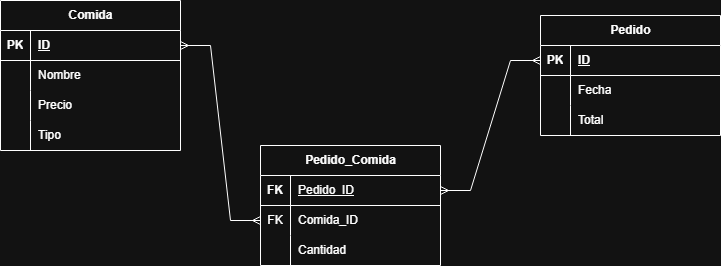

The diagram above was exported from draw.io. Its source (the exported page's mxGraphModel, read from the mxfile embedded in the PNG):
<mxGraphModel dx="1030" dy="542" grid="1" gridSize="10" guides="1" tooltips="1" connect="1" arrows="1" fold="1" page="1" pageScale="1" pageWidth="827" pageHeight="1169" math="0" shadow="0">
  <root>
    <mxCell id="0" />
    <mxCell id="1" parent="0" />
    <mxCell id="9gnEmyHPuLJPs5vBuDq_-54" parent="1" style="shape=table;startSize=30;container=1;collapsible=1;childLayout=tableLayout;fixedRows=1;rowLines=0;fontStyle=1;align=center;resizeLast=1;html=1;" value="Comida" vertex="1">
      <mxGeometry height="150" width="180" x="40" y="85" as="geometry" />
    </mxCell>
    <mxCell id="9gnEmyHPuLJPs5vBuDq_-55" parent="9gnEmyHPuLJPs5vBuDq_-54" style="shape=tableRow;horizontal=0;startSize=0;swimlaneHead=0;swimlaneBody=0;fillColor=none;collapsible=0;dropTarget=0;points=[[0,0.5],[1,0.5]];portConstraint=eastwest;top=0;left=0;right=0;bottom=1;" value="" vertex="1">
      <mxGeometry height="30" width="180" y="30" as="geometry" />
    </mxCell>
    <mxCell id="9gnEmyHPuLJPs5vBuDq_-56" parent="9gnEmyHPuLJPs5vBuDq_-55" style="shape=partialRectangle;connectable=0;fillColor=none;top=0;left=0;bottom=0;right=0;fontStyle=1;overflow=hidden;whiteSpace=wrap;html=1;" value="PK" vertex="1">
      <mxGeometry height="30" width="30" as="geometry">
        <mxRectangle height="30" width="30" as="alternateBounds" />
      </mxGeometry>
    </mxCell>
    <mxCell id="9gnEmyHPuLJPs5vBuDq_-57" parent="9gnEmyHPuLJPs5vBuDq_-55" style="shape=partialRectangle;connectable=0;fillColor=none;top=0;left=0;bottom=0;right=0;align=left;spacingLeft=6;fontStyle=5;overflow=hidden;whiteSpace=wrap;html=1;" value="ID" vertex="1">
      <mxGeometry height="30" width="150" x="30" as="geometry">
        <mxRectangle height="30" width="150" as="alternateBounds" />
      </mxGeometry>
    </mxCell>
    <mxCell id="9gnEmyHPuLJPs5vBuDq_-58" parent="9gnEmyHPuLJPs5vBuDq_-54" style="shape=tableRow;horizontal=0;startSize=0;swimlaneHead=0;swimlaneBody=0;fillColor=none;collapsible=0;dropTarget=0;points=[[0,0.5],[1,0.5]];portConstraint=eastwest;top=0;left=0;right=0;bottom=0;" value="" vertex="1">
      <mxGeometry height="30" width="180" y="60" as="geometry" />
    </mxCell>
    <mxCell id="9gnEmyHPuLJPs5vBuDq_-59" parent="9gnEmyHPuLJPs5vBuDq_-58" style="shape=partialRectangle;connectable=0;fillColor=none;top=0;left=0;bottom=0;right=0;editable=1;overflow=hidden;whiteSpace=wrap;html=1;" value="" vertex="1">
      <mxGeometry height="30" width="30" as="geometry">
        <mxRectangle height="30" width="30" as="alternateBounds" />
      </mxGeometry>
    </mxCell>
    <mxCell id="9gnEmyHPuLJPs5vBuDq_-60" parent="9gnEmyHPuLJPs5vBuDq_-58" style="shape=partialRectangle;connectable=0;fillColor=none;top=0;left=0;bottom=0;right=0;align=left;spacingLeft=6;overflow=hidden;whiteSpace=wrap;html=1;" value="Nombre" vertex="1">
      <mxGeometry height="30" width="150" x="30" as="geometry">
        <mxRectangle height="30" width="150" as="alternateBounds" />
      </mxGeometry>
    </mxCell>
    <mxCell id="9gnEmyHPuLJPs5vBuDq_-61" parent="9gnEmyHPuLJPs5vBuDq_-54" style="shape=tableRow;horizontal=0;startSize=0;swimlaneHead=0;swimlaneBody=0;fillColor=none;collapsible=0;dropTarget=0;points=[[0,0.5],[1,0.5]];portConstraint=eastwest;top=0;left=0;right=0;bottom=0;" value="" vertex="1">
      <mxGeometry height="30" width="180" y="90" as="geometry" />
    </mxCell>
    <mxCell id="9gnEmyHPuLJPs5vBuDq_-62" parent="9gnEmyHPuLJPs5vBuDq_-61" style="shape=partialRectangle;connectable=0;fillColor=none;top=0;left=0;bottom=0;right=0;editable=1;overflow=hidden;whiteSpace=wrap;html=1;" value="" vertex="1">
      <mxGeometry height="30" width="30" as="geometry">
        <mxRectangle height="30" width="30" as="alternateBounds" />
      </mxGeometry>
    </mxCell>
    <mxCell id="9gnEmyHPuLJPs5vBuDq_-63" parent="9gnEmyHPuLJPs5vBuDq_-61" style="shape=partialRectangle;connectable=0;fillColor=none;top=0;left=0;bottom=0;right=0;align=left;spacingLeft=6;overflow=hidden;whiteSpace=wrap;html=1;" value="Precio" vertex="1">
      <mxGeometry height="30" width="150" x="30" as="geometry">
        <mxRectangle height="30" width="150" as="alternateBounds" />
      </mxGeometry>
    </mxCell>
    <mxCell id="9gnEmyHPuLJPs5vBuDq_-64" parent="9gnEmyHPuLJPs5vBuDq_-54" style="shape=tableRow;horizontal=0;startSize=0;swimlaneHead=0;swimlaneBody=0;fillColor=none;collapsible=0;dropTarget=0;points=[[0,0.5],[1,0.5]];portConstraint=eastwest;top=0;left=0;right=0;bottom=0;" value="" vertex="1">
      <mxGeometry height="30" width="180" y="120" as="geometry" />
    </mxCell>
    <mxCell id="9gnEmyHPuLJPs5vBuDq_-65" parent="9gnEmyHPuLJPs5vBuDq_-64" style="shape=partialRectangle;connectable=0;fillColor=none;top=0;left=0;bottom=0;right=0;editable=1;overflow=hidden;whiteSpace=wrap;html=1;" value="" vertex="1">
      <mxGeometry height="30" width="30" as="geometry">
        <mxRectangle height="30" width="30" as="alternateBounds" />
      </mxGeometry>
    </mxCell>
    <mxCell id="9gnEmyHPuLJPs5vBuDq_-66" parent="9gnEmyHPuLJPs5vBuDq_-64" style="shape=partialRectangle;connectable=0;fillColor=none;top=0;left=0;bottom=0;right=0;align=left;spacingLeft=6;overflow=hidden;whiteSpace=wrap;html=1;" value="Tipo" vertex="1">
      <mxGeometry height="30" width="150" x="30" as="geometry">
        <mxRectangle height="30" width="150" as="alternateBounds" />
      </mxGeometry>
    </mxCell>
    <mxCell id="9gnEmyHPuLJPs5vBuDq_-67" parent="1" style="shape=table;startSize=30;container=1;collapsible=1;childLayout=tableLayout;fixedRows=1;rowLines=0;fontStyle=1;align=center;resizeLast=1;html=1;" value="Pedido" vertex="1">
      <mxGeometry height="120" width="180" x="580" y="100" as="geometry" />
    </mxCell>
    <mxCell id="9gnEmyHPuLJPs5vBuDq_-68" parent="9gnEmyHPuLJPs5vBuDq_-67" style="shape=tableRow;horizontal=0;startSize=0;swimlaneHead=0;swimlaneBody=0;fillColor=none;collapsible=0;dropTarget=0;points=[[0,0.5],[1,0.5]];portConstraint=eastwest;top=0;left=0;right=0;bottom=1;" value="" vertex="1">
      <mxGeometry height="30" width="180" y="30" as="geometry" />
    </mxCell>
    <mxCell id="9gnEmyHPuLJPs5vBuDq_-69" parent="9gnEmyHPuLJPs5vBuDq_-68" style="shape=partialRectangle;connectable=0;fillColor=none;top=0;left=0;bottom=0;right=0;fontStyle=1;overflow=hidden;whiteSpace=wrap;html=1;" value="PK" vertex="1">
      <mxGeometry height="30" width="30" as="geometry">
        <mxRectangle height="30" width="30" as="alternateBounds" />
      </mxGeometry>
    </mxCell>
    <mxCell id="9gnEmyHPuLJPs5vBuDq_-70" parent="9gnEmyHPuLJPs5vBuDq_-68" style="shape=partialRectangle;connectable=0;fillColor=none;top=0;left=0;bottom=0;right=0;align=left;spacingLeft=6;fontStyle=5;overflow=hidden;whiteSpace=wrap;html=1;" value="ID" vertex="1">
      <mxGeometry height="30" width="150" x="30" as="geometry">
        <mxRectangle height="30" width="150" as="alternateBounds" />
      </mxGeometry>
    </mxCell>
    <mxCell id="9gnEmyHPuLJPs5vBuDq_-71" parent="9gnEmyHPuLJPs5vBuDq_-67" style="shape=tableRow;horizontal=0;startSize=0;swimlaneHead=0;swimlaneBody=0;fillColor=none;collapsible=0;dropTarget=0;points=[[0,0.5],[1,0.5]];portConstraint=eastwest;top=0;left=0;right=0;bottom=0;" value="" vertex="1">
      <mxGeometry height="30" width="180" y="60" as="geometry" />
    </mxCell>
    <mxCell id="9gnEmyHPuLJPs5vBuDq_-72" parent="9gnEmyHPuLJPs5vBuDq_-71" style="shape=partialRectangle;connectable=0;fillColor=none;top=0;left=0;bottom=0;right=0;editable=1;overflow=hidden;whiteSpace=wrap;html=1;" value="" vertex="1">
      <mxGeometry height="30" width="30" as="geometry">
        <mxRectangle height="30" width="30" as="alternateBounds" />
      </mxGeometry>
    </mxCell>
    <mxCell id="9gnEmyHPuLJPs5vBuDq_-73" parent="9gnEmyHPuLJPs5vBuDq_-71" style="shape=partialRectangle;connectable=0;fillColor=none;top=0;left=0;bottom=0;right=0;align=left;spacingLeft=6;overflow=hidden;whiteSpace=wrap;html=1;" value="Fecha" vertex="1">
      <mxGeometry height="30" width="150" x="30" as="geometry">
        <mxRectangle height="30" width="150" as="alternateBounds" />
      </mxGeometry>
    </mxCell>
    <mxCell id="9gnEmyHPuLJPs5vBuDq_-74" parent="9gnEmyHPuLJPs5vBuDq_-67" style="shape=tableRow;horizontal=0;startSize=0;swimlaneHead=0;swimlaneBody=0;fillColor=none;collapsible=0;dropTarget=0;points=[[0,0.5],[1,0.5]];portConstraint=eastwest;top=0;left=0;right=0;bottom=0;" value="" vertex="1">
      <mxGeometry height="30" width="180" y="90" as="geometry" />
    </mxCell>
    <mxCell id="9gnEmyHPuLJPs5vBuDq_-75" parent="9gnEmyHPuLJPs5vBuDq_-74" style="shape=partialRectangle;connectable=0;fillColor=none;top=0;left=0;bottom=0;right=0;editable=1;overflow=hidden;whiteSpace=wrap;html=1;" value="" vertex="1">
      <mxGeometry height="30" width="30" as="geometry">
        <mxRectangle height="30" width="30" as="alternateBounds" />
      </mxGeometry>
    </mxCell>
    <mxCell id="9gnEmyHPuLJPs5vBuDq_-76" parent="9gnEmyHPuLJPs5vBuDq_-74" style="shape=partialRectangle;connectable=0;fillColor=none;top=0;left=0;bottom=0;right=0;align=left;spacingLeft=6;overflow=hidden;whiteSpace=wrap;html=1;" value="Total" vertex="1">
      <mxGeometry height="30" width="150" x="30" as="geometry">
        <mxRectangle height="30" width="150" as="alternateBounds" />
      </mxGeometry>
    </mxCell>
    <mxCell id="9gnEmyHPuLJPs5vBuDq_-80" parent="1" style="shape=table;startSize=30;container=1;collapsible=1;childLayout=tableLayout;fixedRows=1;rowLines=0;fontStyle=1;align=center;resizeLast=1;html=1;" value="Pedido_Comida" vertex="1">
      <mxGeometry height="120" width="180" x="300" y="230" as="geometry" />
    </mxCell>
    <mxCell id="9gnEmyHPuLJPs5vBuDq_-81" parent="9gnEmyHPuLJPs5vBuDq_-80" style="shape=tableRow;horizontal=0;startSize=0;swimlaneHead=0;swimlaneBody=0;fillColor=none;collapsible=0;dropTarget=0;points=[[0,0.5],[1,0.5]];portConstraint=eastwest;top=0;left=0;right=0;bottom=1;" value="" vertex="1">
      <mxGeometry height="30" width="180" y="30" as="geometry" />
    </mxCell>
    <mxCell id="9gnEmyHPuLJPs5vBuDq_-82" parent="9gnEmyHPuLJPs5vBuDq_-81" style="shape=partialRectangle;connectable=0;fillColor=none;top=0;left=0;bottom=0;right=0;fontStyle=1;overflow=hidden;whiteSpace=wrap;html=1;" value="FK" vertex="1">
      <mxGeometry height="30" width="30" as="geometry">
        <mxRectangle height="30" width="30" as="alternateBounds" />
      </mxGeometry>
    </mxCell>
    <mxCell id="9gnEmyHPuLJPs5vBuDq_-83" parent="9gnEmyHPuLJPs5vBuDq_-81" style="shape=partialRectangle;connectable=0;fillColor=none;top=0;left=0;bottom=0;right=0;align=left;spacingLeft=6;fontStyle=5;overflow=hidden;whiteSpace=wrap;html=1;" value="&lt;span style=&quot;font-weight: 400;&quot;&gt;Pedido_ID&lt;/span&gt;" vertex="1">
      <mxGeometry height="30" width="150" x="30" as="geometry">
        <mxRectangle height="30" width="150" as="alternateBounds" />
      </mxGeometry>
    </mxCell>
    <mxCell id="9gnEmyHPuLJPs5vBuDq_-84" parent="9gnEmyHPuLJPs5vBuDq_-80" style="shape=tableRow;horizontal=0;startSize=0;swimlaneHead=0;swimlaneBody=0;fillColor=none;collapsible=0;dropTarget=0;points=[[0,0.5],[1,0.5]];portConstraint=eastwest;top=0;left=0;right=0;bottom=0;" value="" vertex="1">
      <mxGeometry height="30" width="180" y="60" as="geometry" />
    </mxCell>
    <mxCell id="9gnEmyHPuLJPs5vBuDq_-85" parent="9gnEmyHPuLJPs5vBuDq_-84" style="shape=partialRectangle;connectable=0;fillColor=none;top=0;left=0;bottom=0;right=0;editable=1;overflow=hidden;whiteSpace=wrap;html=1;" value="FK" vertex="1">
      <mxGeometry height="30" width="30" as="geometry">
        <mxRectangle height="30" width="30" as="alternateBounds" />
      </mxGeometry>
    </mxCell>
    <mxCell id="9gnEmyHPuLJPs5vBuDq_-86" parent="9gnEmyHPuLJPs5vBuDq_-84" style="shape=partialRectangle;connectable=0;fillColor=none;top=0;left=0;bottom=0;right=0;align=left;spacingLeft=6;overflow=hidden;whiteSpace=wrap;html=1;" value="Comida_ID" vertex="1">
      <mxGeometry height="30" width="150" x="30" as="geometry">
        <mxRectangle height="30" width="150" as="alternateBounds" />
      </mxGeometry>
    </mxCell>
    <mxCell id="9gnEmyHPuLJPs5vBuDq_-87" parent="9gnEmyHPuLJPs5vBuDq_-80" style="shape=tableRow;horizontal=0;startSize=0;swimlaneHead=0;swimlaneBody=0;fillColor=none;collapsible=0;dropTarget=0;points=[[0,0.5],[1,0.5]];portConstraint=eastwest;top=0;left=0;right=0;bottom=0;" value="" vertex="1">
      <mxGeometry height="30" width="180" y="90" as="geometry" />
    </mxCell>
    <mxCell id="9gnEmyHPuLJPs5vBuDq_-88" parent="9gnEmyHPuLJPs5vBuDq_-87" style="shape=partialRectangle;connectable=0;fillColor=none;top=0;left=0;bottom=0;right=0;editable=1;overflow=hidden;whiteSpace=wrap;html=1;" value="" vertex="1">
      <mxGeometry height="30" width="30" as="geometry">
        <mxRectangle height="30" width="30" as="alternateBounds" />
      </mxGeometry>
    </mxCell>
    <mxCell id="9gnEmyHPuLJPs5vBuDq_-89" parent="9gnEmyHPuLJPs5vBuDq_-87" style="shape=partialRectangle;connectable=0;fillColor=none;top=0;left=0;bottom=0;right=0;align=left;spacingLeft=6;overflow=hidden;whiteSpace=wrap;html=1;" value="Cantidad" vertex="1">
      <mxGeometry height="30" width="150" x="30" as="geometry">
        <mxRectangle height="30" width="150" as="alternateBounds" />
      </mxGeometry>
    </mxCell>
    <mxCell id="9gnEmyHPuLJPs5vBuDq_-93" edge="1" parent="1" source="9gnEmyHPuLJPs5vBuDq_-55" style="edgeStyle=entityRelationEdgeStyle;fontSize=12;html=1;endArrow=ERmany;startArrow=ERmany;rounded=0;exitX=1;exitY=0.5;exitDx=0;exitDy=0;entryX=0;entryY=0.5;entryDx=0;entryDy=0;" target="9gnEmyHPuLJPs5vBuDq_-84" value="">
      <mxGeometry height="100" relative="1" width="100" as="geometry">
        <mxPoint x="270" y="170" as="sourcePoint" />
        <mxPoint x="370" y="70" as="targetPoint" />
      </mxGeometry>
    </mxCell>
    <mxCell id="9gnEmyHPuLJPs5vBuDq_-94" edge="1" parent="1" source="9gnEmyHPuLJPs5vBuDq_-81" style="edgeStyle=entityRelationEdgeStyle;fontSize=12;html=1;endArrow=ERmany;startArrow=ERmany;rounded=0;exitX=1;exitY=0.5;exitDx=0;exitDy=0;entryX=0;entryY=0.5;entryDx=0;entryDy=0;" value="">
      <mxGeometry height="100" relative="1" width="100" as="geometry">
        <mxPoint x="500" y="-30" as="sourcePoint" />
        <mxPoint x="580" y="145" as="targetPoint" />
      </mxGeometry>
    </mxCell>
  </root>
</mxGraphModel>